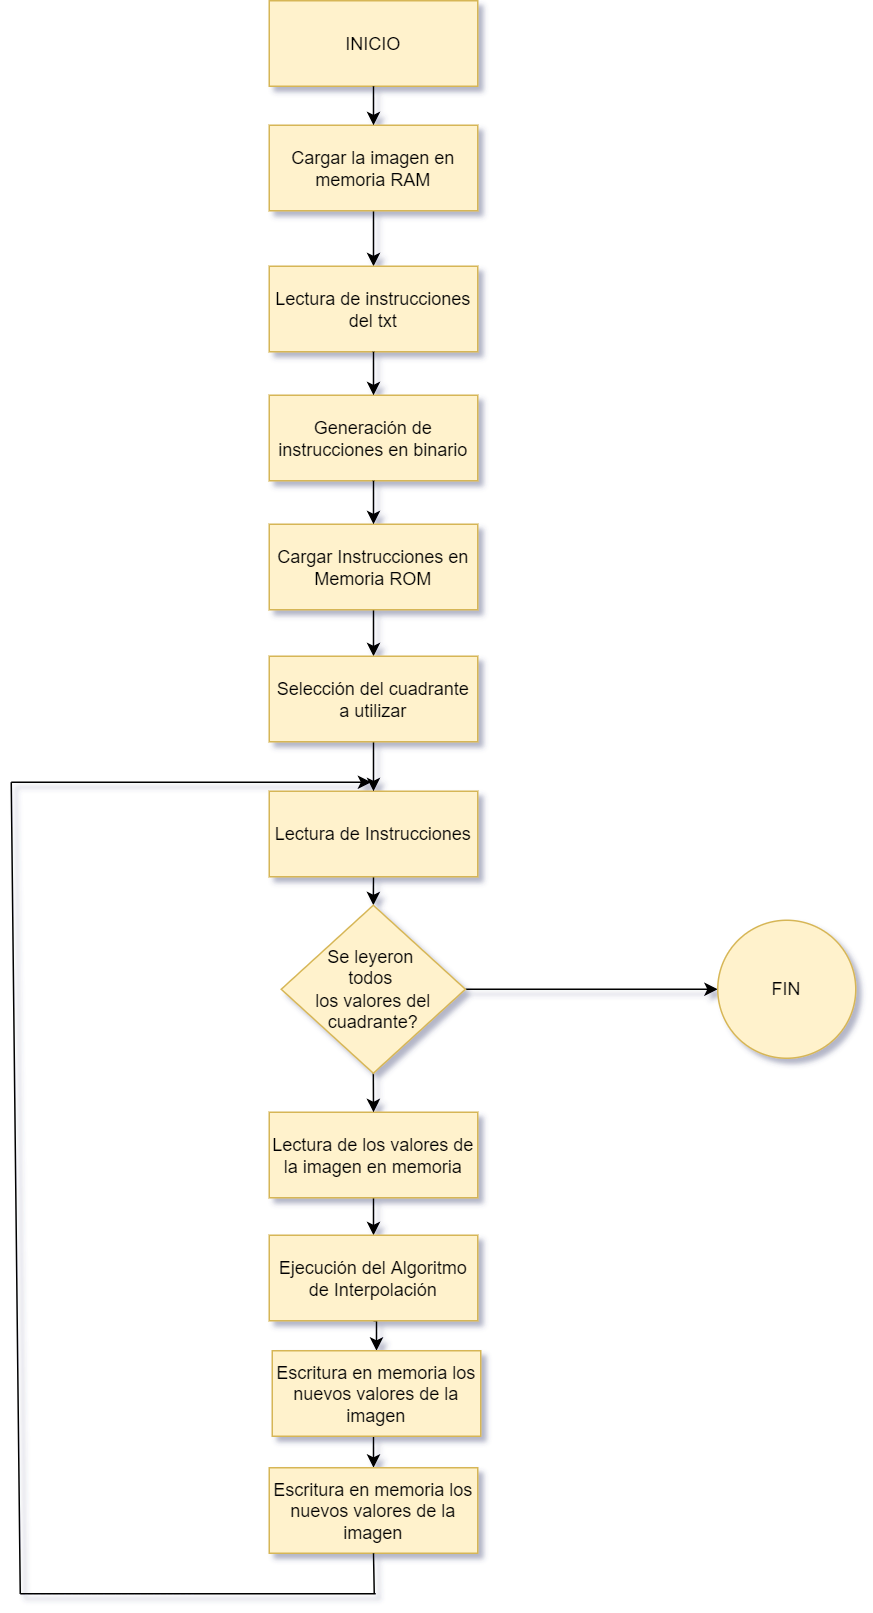

The diagram above was exported from draw.io. Its source (the exported page's mxGraphModel, read from the mxfile embedded in the PNG):
<mxGraphModel dx="1016" dy="544" grid="0" gridSize="10" guides="1" tooltips="1" connect="1" arrows="1" fold="1" page="1" pageScale="1" pageWidth="850" pageHeight="1100" math="0" shadow="1">
  <root>
    <mxCell id="0" />
    <mxCell id="1" parent="0" />
    <mxCell id="T3jo9rTM0xx-wFaaLBwc-101" value="Generación de instrucciones en binario" style="rounded=0;whiteSpace=wrap;html=1;fillColor=#fff2cc;strokeColor=#d6b656;" parent="1" vertex="1">
      <mxGeometry x="356" y="267" width="139" height="57" as="geometry" />
    </mxCell>
    <mxCell id="q-6gOZmezsbmNmFtXnYS-5" value="INICIO" style="rounded=0;whiteSpace=wrap;html=1;fillColor=#fff2cc;strokeColor=#d6b656;" vertex="1" parent="1">
      <mxGeometry x="356" y="4" width="139" height="57" as="geometry" />
    </mxCell>
    <mxCell id="q-6gOZmezsbmNmFtXnYS-25" style="edgeStyle=orthogonalEdgeStyle;rounded=0;orthogonalLoop=1;jettySize=auto;html=1;exitX=0.5;exitY=1;exitDx=0;exitDy=0;entryX=0.5;entryY=0;entryDx=0;entryDy=0;" edge="1" parent="1" source="q-6gOZmezsbmNmFtXnYS-6" target="q-6gOZmezsbmNmFtXnYS-7">
      <mxGeometry relative="1" as="geometry" />
    </mxCell>
    <mxCell id="q-6gOZmezsbmNmFtXnYS-6" value="Cargar la imagen en memoria RAM" style="rounded=0;whiteSpace=wrap;html=1;fillColor=#fff2cc;strokeColor=#d6b656;" vertex="1" parent="1">
      <mxGeometry x="356" y="87" width="139" height="57" as="geometry" />
    </mxCell>
    <mxCell id="q-6gOZmezsbmNmFtXnYS-7" value="Lectura de instrucciones del txt" style="rounded=0;whiteSpace=wrap;html=1;fillColor=#fff2cc;strokeColor=#d6b656;" vertex="1" parent="1">
      <mxGeometry x="356" y="181" width="139" height="57" as="geometry" />
    </mxCell>
    <mxCell id="q-6gOZmezsbmNmFtXnYS-28" style="edgeStyle=orthogonalEdgeStyle;rounded=0;orthogonalLoop=1;jettySize=auto;html=1;exitX=0.5;exitY=1;exitDx=0;exitDy=0;entryX=0.5;entryY=0;entryDx=0;entryDy=0;" edge="1" parent="1" source="q-6gOZmezsbmNmFtXnYS-8" target="q-6gOZmezsbmNmFtXnYS-18">
      <mxGeometry relative="1" as="geometry" />
    </mxCell>
    <mxCell id="q-6gOZmezsbmNmFtXnYS-8" value="Cargar Instrucciones en Memoria ROM" style="rounded=0;whiteSpace=wrap;html=1;fillColor=#fff2cc;strokeColor=#d6b656;" vertex="1" parent="1">
      <mxGeometry x="356" y="353" width="139" height="57" as="geometry" />
    </mxCell>
    <mxCell id="q-6gOZmezsbmNmFtXnYS-30" style="edgeStyle=orthogonalEdgeStyle;rounded=0;orthogonalLoop=1;jettySize=auto;html=1;exitX=0.5;exitY=1;exitDx=0;exitDy=0;entryX=0.5;entryY=0;entryDx=0;entryDy=0;" edge="1" parent="1" source="q-6gOZmezsbmNmFtXnYS-9" target="q-6gOZmezsbmNmFtXnYS-27">
      <mxGeometry relative="1" as="geometry" />
    </mxCell>
    <mxCell id="q-6gOZmezsbmNmFtXnYS-9" value="Lectura de Instrucciones" style="rounded=0;whiteSpace=wrap;html=1;fillColor=#fff2cc;strokeColor=#d6b656;" vertex="1" parent="1">
      <mxGeometry x="356" y="531" width="139" height="57" as="geometry" />
    </mxCell>
    <mxCell id="q-6gOZmezsbmNmFtXnYS-10" value="" style="endArrow=classic;html=1;rounded=0;exitX=0.5;exitY=1;exitDx=0;exitDy=0;entryX=0.5;entryY=0;entryDx=0;entryDy=0;" edge="1" parent="1" source="q-6gOZmezsbmNmFtXnYS-5" target="q-6gOZmezsbmNmFtXnYS-6">
      <mxGeometry width="50" height="50" relative="1" as="geometry">
        <mxPoint x="348" y="369" as="sourcePoint" />
        <mxPoint x="398" y="319" as="targetPoint" />
      </mxGeometry>
    </mxCell>
    <mxCell id="q-6gOZmezsbmNmFtXnYS-12" value="" style="endArrow=classic;html=1;rounded=0;exitX=0.5;exitY=1;exitDx=0;exitDy=0;entryX=0.5;entryY=0;entryDx=0;entryDy=0;" edge="1" parent="1" source="q-6gOZmezsbmNmFtXnYS-7" target="T3jo9rTM0xx-wFaaLBwc-101">
      <mxGeometry width="50" height="50" relative="1" as="geometry">
        <mxPoint x="348" y="369" as="sourcePoint" />
        <mxPoint x="398" y="319" as="targetPoint" />
      </mxGeometry>
    </mxCell>
    <mxCell id="q-6gOZmezsbmNmFtXnYS-13" value="" style="endArrow=classic;html=1;rounded=0;exitX=0.5;exitY=1;exitDx=0;exitDy=0;entryX=0.5;entryY=0;entryDx=0;entryDy=0;" edge="1" parent="1" source="T3jo9rTM0xx-wFaaLBwc-101" target="q-6gOZmezsbmNmFtXnYS-8">
      <mxGeometry width="50" height="50" relative="1" as="geometry">
        <mxPoint x="348" y="369" as="sourcePoint" />
        <mxPoint x="398" y="319" as="targetPoint" />
      </mxGeometry>
    </mxCell>
    <mxCell id="q-6gOZmezsbmNmFtXnYS-32" style="edgeStyle=orthogonalEdgeStyle;rounded=0;orthogonalLoop=1;jettySize=auto;html=1;exitX=0.5;exitY=1;exitDx=0;exitDy=0;" edge="1" parent="1" source="q-6gOZmezsbmNmFtXnYS-15" target="q-6gOZmezsbmNmFtXnYS-16">
      <mxGeometry relative="1" as="geometry" />
    </mxCell>
    <mxCell id="q-6gOZmezsbmNmFtXnYS-15" value="Lectura de los valores de la imagen en memoria" style="rounded=0;whiteSpace=wrap;html=1;fillColor=#fff2cc;strokeColor=#d6b656;" vertex="1" parent="1">
      <mxGeometry x="356" y="745" width="139" height="57" as="geometry" />
    </mxCell>
    <mxCell id="q-6gOZmezsbmNmFtXnYS-33" style="edgeStyle=orthogonalEdgeStyle;rounded=0;orthogonalLoop=1;jettySize=auto;html=1;exitX=0.5;exitY=1;exitDx=0;exitDy=0;entryX=0.5;entryY=0;entryDx=0;entryDy=0;" edge="1" parent="1" source="q-6gOZmezsbmNmFtXnYS-16" target="q-6gOZmezsbmNmFtXnYS-17">
      <mxGeometry relative="1" as="geometry" />
    </mxCell>
    <mxCell id="q-6gOZmezsbmNmFtXnYS-16" value="Ejecución del Algoritmo de Interpolación" style="rounded=0;whiteSpace=wrap;html=1;fillColor=#fff2cc;strokeColor=#d6b656;" vertex="1" parent="1">
      <mxGeometry x="356" y="827" width="139" height="57" as="geometry" />
    </mxCell>
    <mxCell id="q-6gOZmezsbmNmFtXnYS-34" style="edgeStyle=orthogonalEdgeStyle;rounded=0;orthogonalLoop=1;jettySize=auto;html=1;exitX=0.5;exitY=1;exitDx=0;exitDy=0;entryX=0.5;entryY=0;entryDx=0;entryDy=0;" edge="1" parent="1" source="q-6gOZmezsbmNmFtXnYS-17" target="q-6gOZmezsbmNmFtXnYS-26">
      <mxGeometry relative="1" as="geometry" />
    </mxCell>
    <mxCell id="q-6gOZmezsbmNmFtXnYS-17" value="Escritura en memoria los nuevos valores de la imagen" style="rounded=0;whiteSpace=wrap;html=1;fillColor=#fff2cc;strokeColor=#d6b656;" vertex="1" parent="1">
      <mxGeometry x="358" y="904" width="139" height="57" as="geometry" />
    </mxCell>
    <mxCell id="q-6gOZmezsbmNmFtXnYS-29" style="edgeStyle=orthogonalEdgeStyle;rounded=0;orthogonalLoop=1;jettySize=auto;html=1;exitX=0.5;exitY=1;exitDx=0;exitDy=0;entryX=0.5;entryY=0;entryDx=0;entryDy=0;" edge="1" parent="1" source="q-6gOZmezsbmNmFtXnYS-18" target="q-6gOZmezsbmNmFtXnYS-9">
      <mxGeometry relative="1" as="geometry" />
    </mxCell>
    <mxCell id="q-6gOZmezsbmNmFtXnYS-18" value="Selección del cuadrante a utilizar" style="rounded=0;whiteSpace=wrap;html=1;fillColor=#fff2cc;strokeColor=#d6b656;" vertex="1" parent="1">
      <mxGeometry x="356" y="441" width="139" height="57" as="geometry" />
    </mxCell>
    <mxCell id="q-6gOZmezsbmNmFtXnYS-26" value="Escritura en memoria los nuevos valores de la imagen" style="rounded=0;whiteSpace=wrap;html=1;fillColor=#fff2cc;strokeColor=#d6b656;" vertex="1" parent="1">
      <mxGeometry x="356" y="982" width="139" height="57" as="geometry" />
    </mxCell>
    <mxCell id="q-6gOZmezsbmNmFtXnYS-31" style="edgeStyle=orthogonalEdgeStyle;rounded=0;orthogonalLoop=1;jettySize=auto;html=1;exitX=0.5;exitY=1;exitDx=0;exitDy=0;entryX=0.5;entryY=0;entryDx=0;entryDy=0;" edge="1" parent="1" source="q-6gOZmezsbmNmFtXnYS-27" target="q-6gOZmezsbmNmFtXnYS-15">
      <mxGeometry relative="1" as="geometry" />
    </mxCell>
    <mxCell id="q-6gOZmezsbmNmFtXnYS-36" style="edgeStyle=orthogonalEdgeStyle;rounded=0;orthogonalLoop=1;jettySize=auto;html=1;entryX=0;entryY=0.5;entryDx=0;entryDy=0;" edge="1" parent="1" source="q-6gOZmezsbmNmFtXnYS-27" target="q-6gOZmezsbmNmFtXnYS-35">
      <mxGeometry relative="1" as="geometry" />
    </mxCell>
    <mxCell id="q-6gOZmezsbmNmFtXnYS-27" value="Se leyeron &lt;br&gt;todos &lt;br&gt;los valores del&lt;br&gt;cuadrante?" style="rhombus;whiteSpace=wrap;html=1;fillColor=#fff2cc;strokeColor=#d6b656;" vertex="1" parent="1">
      <mxGeometry x="364" y="607" width="122.75" height="112" as="geometry" />
    </mxCell>
    <mxCell id="q-6gOZmezsbmNmFtXnYS-35" value="FIN" style="ellipse;whiteSpace=wrap;html=1;aspect=fixed;fillColor=#fff2cc;strokeColor=#d6b656;" vertex="1" parent="1">
      <mxGeometry x="655" y="617" width="92" height="92" as="geometry" />
    </mxCell>
    <mxCell id="q-6gOZmezsbmNmFtXnYS-40" value="" style="endArrow=none;html=1;rounded=0;entryX=0.5;entryY=1;entryDx=0;entryDy=0;" edge="1" parent="1" target="q-6gOZmezsbmNmFtXnYS-26">
      <mxGeometry width="50" height="50" relative="1" as="geometry">
        <mxPoint x="426" y="1066" as="sourcePoint" />
        <mxPoint x="523" y="778" as="targetPoint" />
      </mxGeometry>
    </mxCell>
    <mxCell id="q-6gOZmezsbmNmFtXnYS-41" value="" style="endArrow=none;html=1;rounded=0;" edge="1" parent="1">
      <mxGeometry width="50" height="50" relative="1" as="geometry">
        <mxPoint x="190" y="1066" as="sourcePoint" />
        <mxPoint x="427" y="1066" as="targetPoint" />
      </mxGeometry>
    </mxCell>
    <mxCell id="q-6gOZmezsbmNmFtXnYS-42" value="" style="endArrow=none;html=1;rounded=0;" edge="1" parent="1">
      <mxGeometry width="50" height="50" relative="1" as="geometry">
        <mxPoint x="190" y="1066" as="sourcePoint" />
        <mxPoint x="184" y="525" as="targetPoint" />
      </mxGeometry>
    </mxCell>
    <mxCell id="q-6gOZmezsbmNmFtXnYS-43" value="" style="endArrow=classic;html=1;rounded=0;" edge="1" parent="1">
      <mxGeometry width="50" height="50" relative="1" as="geometry">
        <mxPoint x="184" y="525" as="sourcePoint" />
        <mxPoint x="424" y="525" as="targetPoint" />
      </mxGeometry>
    </mxCell>
  </root>
</mxGraphModel>